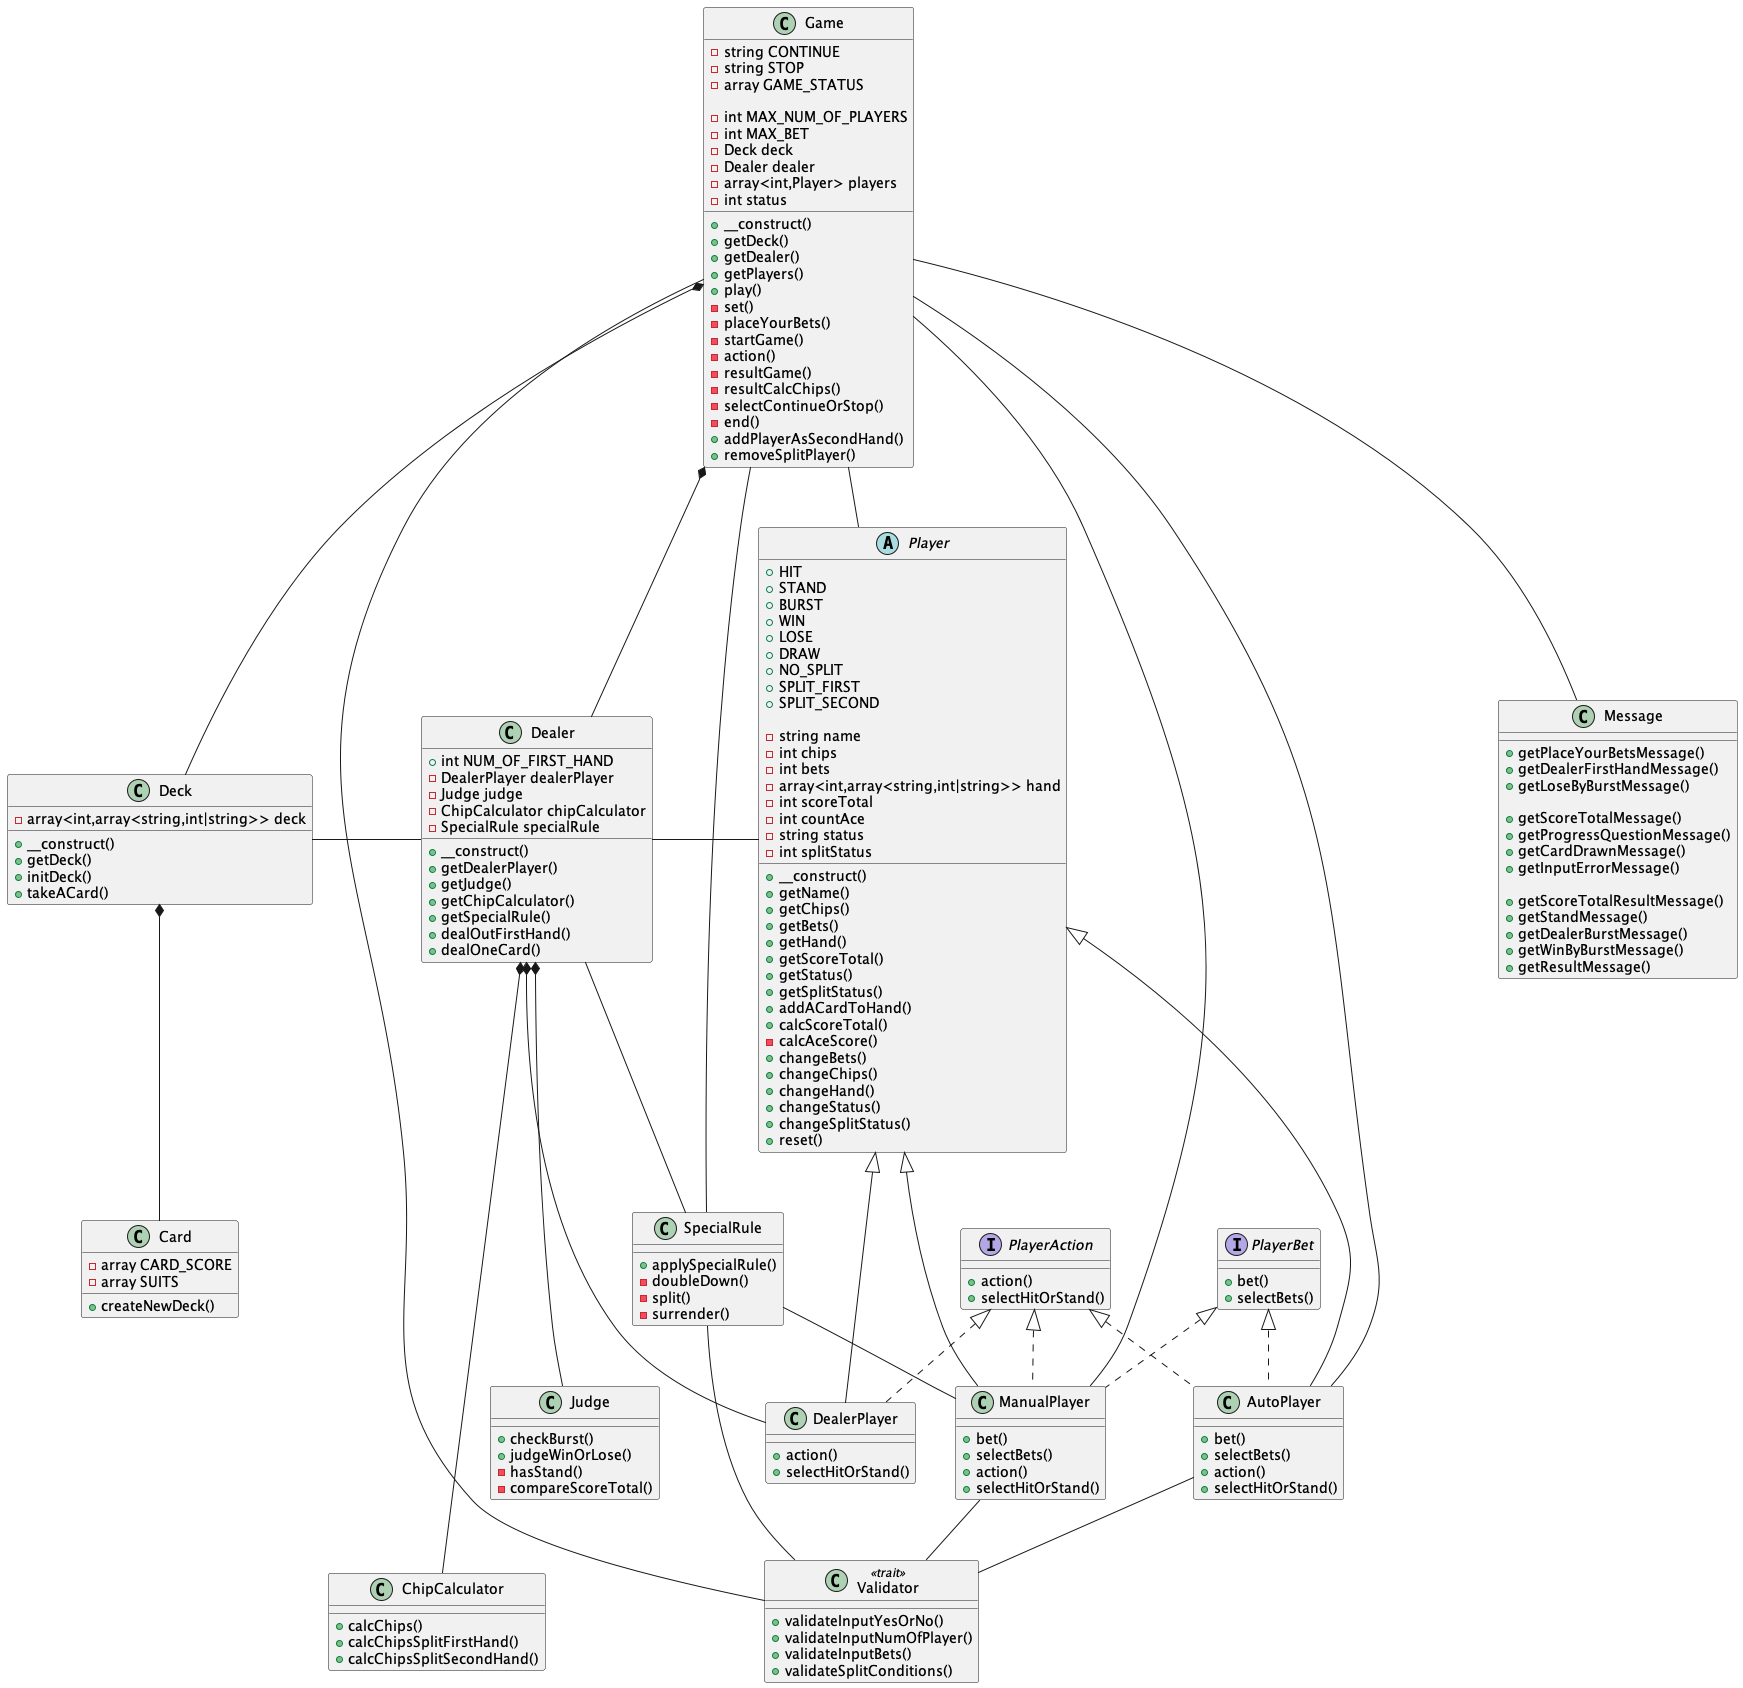

The diagram above was rendered by PlantUML. Its source (embedded in the PNG):
@startuml Blackjack

class Game {
  -string CONTINUE
  -string STOP
  -array GAME_STATUS

  -int MAX_NUM_OF_PLAYERS
  -int MAX_BET
  -Deck deck
  -Dealer dealer
  -array<int,Player> players
  -int status

  +__construct()
  +getDeck()
  +getDealer()
  +getPlayers()
  +play()
  -set()
  -placeYourBets()
  -startGame()
  -action()
  -resultGame()
  -resultCalcChips()
  -selectContinueOrStop()
  -end()
  +addPlayerAsSecondHand()
  +removeSplitPlayer()
}

class Deck {
  -array<int,array<string,int|string>> deck

  +__construct()
  +getDeck()
  +initDeck()
  +takeACard()
}

class Card {
  -array CARD_SCORE
  -array SUITS

  +createNewDeck()
}

class Dealer {
  +int NUM_OF_FIRST_HAND
  -DealerPlayer dealerPlayer
  -Judge judge
  -ChipCalculator chipCalculator
  -SpecialRule specialRule

  +__construct()
  +getDealerPlayer()
  +getJudge()
  +getChipCalculator()
  +getSpecialRule()
  +dealOutFirstHand()
  +dealOneCard()
}

class Judge {
  +checkBurst()
  +judgeWinOrLose()
  -hasStand()
  -compareScoreTotal()
}

class ChipCalculator {
  +calcChips()
  +calcChipsSplitFirstHand()
  +calcChipsSplitSecondHand()
}

class SpecialRule {
  +applySpecialRule()
  -doubleDown()
  -split()
  -surrender()

}

abstract Player {
  +HIT
  +STAND
  +BURST
  +WIN
  +LOSE
  +DRAW
  +NO_SPLIT
  +SPLIT_FIRST
  +SPLIT_SECOND

  -string name
  -int chips
  -int bets
  -array<int,array<string,int|string>> hand
  -int scoreTotal
  -int countAce
  -string status
  -int splitStatus

  +__construct()
  +getName()
  +getChips()
  +getBets()
  +getHand()
  +getScoreTotal()
  +getStatus()
  +getSplitStatus()
  +addACardToHand()
  +calcScoreTotal()
  -calcAceScore()
  +changeBets()
  +changeChips()
  +changeHand()
  +changeStatus()
  +changeSplitStatus()
  +reset()
}

interface PlayerAction {
  +action()
  +selectHitOrStand()
}

interface PlayerBet {
  +bet()
  +selectBets()
}

class DealerPlayer {
  +action()
  +selectHitOrStand()
}

class ManualPlayer {
  +bet()
  +selectBets()
  +action()
  +selectHitOrStand()
}

class AutoPlayer {
  +bet()
  +selectBets()
  +action()
  +selectHitOrStand()
}

class Validator <<trait>> {
  +validateInputYesOrNo()
  +validateInputNumOfPlayer()
  +validateInputBets()
  +validateSplitConditions()
}

class Message {
  +getPlaceYourBetsMessage()
  +getDealerFirstHandMessage()
  +getLoseByBurstMessage()

  +getScoreTotalMessage()
  +getProgressQuestionMessage()
  +getCardDrawnMessage()
  +getInputErrorMessage()

  +getScoreTotalResultMessage()
  +getStandMessage()
  +getDealerBurstMessage()
  +getWinByBurstMessage()
  +getResultMessage()
}

Game *-- Deck
Deck *-- Card
Game *-- Dealer
Deck - Dealer
Dealer - Player
Dealer *--- Judge
Dealer *---- ChipCalculator
Dealer -- SpecialRule
Game -- SpecialRule
SpecialRule -- ManualPlayer
SpecialRule -- Validator
Dealer *-- DealerPlayer
Game -- Player
Game --- ManualPlayer
Game --- AutoPlayer
Player <|--- DealerPlayer
Player <|--- ManualPlayer
Player <|--- AutoPlayer
PlayerAction <|.. DealerPlayer
PlayerAction <|.. ManualPlayer
PlayerAction <|.. AutoPlayer
PlayerBet <|.. ManualPlayer
PlayerBet <|.. AutoPlayer
ManualPlayer -- Validator
AutoPlayer -- Validator
Game ----- Validator
Game -- Message

@enduml